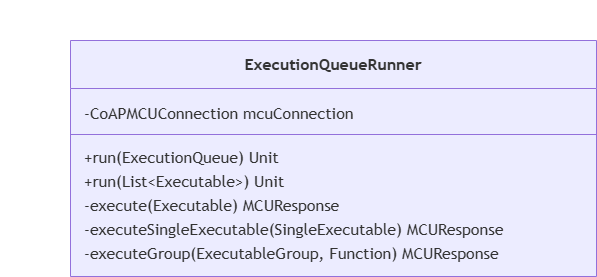

The diagram above was exported from draw.io. Its source (the exported page's mxGraphModel, read from the mxfile embedded in the PNG):
<mxGraphModel dx="962" dy="563" grid="1" gridSize="10" guides="1" tooltips="1" connect="1" arrows="1" fold="1" page="1" pageScale="1" pageWidth="827" pageHeight="1169" math="0" shadow="0">
  <root>
    <mxCell id="0" />
    <mxCell id="1" parent="0" />
    <UserObject label="" mermaidData="{&#10;  &quot;data&quot;: &quot;classDiagram\n  class ExecutionQueueRunner {\n    -CoAPMCUConnection mcuConnection\n    +run(ExecutionQueue) Unit\n    +run(List~Executable~) Unit\n    -execute(Executable) MCUResponse\n    -executeSingleExecutable(SingleExecutable) MCUResponse\n    -executeGroup(ExecutableGroup, Function) MCUResponse\n  }\n\n  class Executable {\n    &lt;&lt;interface&gt;&gt;\n    +getId() String\n  }\n\n  class SingleExecutable {\n  }\n\n  class ExecutableGroup {\n    &lt;&lt;abstract&gt;&gt;\n    +List~List~Executable~~ group\n  }\n\n  class XORGroup {\n  }\n\n  class ORGroup {\n  }\n\n  class ANDGroup {\n  }\n\n  Executable &lt;|-- SingleExecutable\n  Executable &lt;|-- ExecutableGroup\n  ExecutableGroup &lt;|-- XORGroup\n  ExecutableGroup &lt;|-- ORGroup\n  ExecutableGroup &lt;|-- ANDGroup\n\n  ExecutionQueueRunner ..&gt; CoAPMCUConnection : uses\n  ExecutionQueueRunner ..&gt; AutomationEventBuffer : uses\n  ExecutionQueueRunner ..&gt; MCUResponse : returns&quot;,&#10;  &quot;config&quot;: null&#10;}" id="naQeAsnU6vKAThmXvmQO-1">
      <mxCell style="group;transparentBounds=1;editIcon=1;lockedGroup=0;groupPadding=10;" parent="1" connectable="0" vertex="1">
        <mxGeometry as="geometry" />
      </mxCell>
    </UserObject>
    <UserObject label="&lt;b&gt;ExecutionQueueRunner&lt;/b&gt;" mermaidId="n:ExecutionQueueRunner" mermaidBaseStyle="swimlane;html=1;fontStyle=0;fontSize=16;align=center;verticalAlign=middle;horizontal=1;childLayout=stackLayout;startSize=48;horizontalStack=0;resizeParent=1;resizeParentMax=0;resizeLast=0;collapsible=0;marginTop=12;marginBottom=12;stackSpacing=0;swimlaneFillColor=light-dark(#ECECFF,#1f2020);whiteSpace=wrap;fillColor=light-dark(#ECECFF,#1f2020);strokeColor=light-dark(#9370DB,#cccccc);fontColor=light-dark(#333333,#cccccc);fontFamily=Trebuchet MS,Verdana,Arial,sans-serif;" mermaidBaseValue="&lt;b&gt;ExecutionQueueRunner&lt;/b&gt;" id="naQeAsnU6vKAThmXvmQO-2">
      <mxCell style="swimlane;html=1;fontStyle=0;fontSize=16;align=center;verticalAlign=middle;horizontal=1;childLayout=stackLayout;startSize=48;horizontalStack=0;resizeParent=1;resizeParentMax=0;resizeLast=0;collapsible=0;marginTop=12;marginBottom=12;stackSpacing=0;swimlaneFillColor=light-dark(#ECECFF,#1f2020);whiteSpace=wrap;fillColor=light-dark(#ECECFF,#1f2020);strokeColor=light-dark(#9370DB,#cccccc);fontColor=light-dark(#333333,#cccccc);fontFamily=Trebuchet MS,Verdana,Arial,sans-serif;" parent="naQeAsnU6vKAThmXvmQO-1" vertex="1">
        <mxGeometry x="70" y="40" width="526" height="236" as="geometry" />
      </mxCell>
    </UserObject>
    <mxCell id="naQeAsnU6vKAThmXvmQO-3" value="-CoAPMCUConnection mcuConnection" style="text;fontSize=16;strokeColor=none;fillColor=none;align=left;verticalAlign=middle;spacingLeft=12;spacingRight=12;overflow=hidden;rotatable=0;points=[[0,0.5],[1,0.5]];portConstraint=eastwest;fontFamily=Trebuchet MS,Verdana,Arial,sans-serif;fontColor=light-dark(#333333,#cccccc);" parent="naQeAsnU6vKAThmXvmQO-2" vertex="1">
      <mxGeometry y="60" width="526" height="24" as="geometry" />
    </mxCell>
    <mxCell id="naQeAsnU6vKAThmXvmQO-4" style="line;strokeWidth=1;fillColor=none;spacingLeft=3;spacingRight=3;rotatable=0;points=[];strokeColor=inherit;" parent="naQeAsnU6vKAThmXvmQO-2" vertex="1">
      <mxGeometry y="84" width="526" height="20" as="geometry" />
    </mxCell>
    <mxCell id="naQeAsnU6vKAThmXvmQO-5" value="+run(ExecutionQueue) Unit" style="text;fontSize=16;strokeColor=none;fillColor=none;align=left;verticalAlign=middle;spacingLeft=12;spacingRight=12;overflow=hidden;rotatable=0;points=[[0,0.5],[1,0.5]];portConstraint=eastwest;fontFamily=Trebuchet MS,Verdana,Arial,sans-serif;fontColor=light-dark(#333333,#cccccc);" parent="naQeAsnU6vKAThmXvmQO-2" vertex="1">
      <mxGeometry y="104" width="526" height="24" as="geometry" />
    </mxCell>
    <mxCell id="naQeAsnU6vKAThmXvmQO-6" value="+run(List&lt;Executable&gt;) Unit" style="text;fontSize=16;strokeColor=none;fillColor=none;align=left;verticalAlign=middle;spacingLeft=12;spacingRight=12;overflow=hidden;rotatable=0;points=[[0,0.5],[1,0.5]];portConstraint=eastwest;fontFamily=Trebuchet MS,Verdana,Arial,sans-serif;fontColor=light-dark(#333333,#cccccc);" parent="naQeAsnU6vKAThmXvmQO-2" vertex="1">
      <mxGeometry y="128" width="526" height="24" as="geometry" />
    </mxCell>
    <mxCell id="naQeAsnU6vKAThmXvmQO-7" value="-execute(Executable) MCUResponse" style="text;fontSize=16;strokeColor=none;fillColor=none;align=left;verticalAlign=middle;spacingLeft=12;spacingRight=12;overflow=hidden;rotatable=0;points=[[0,0.5],[1,0.5]];portConstraint=eastwest;fontFamily=Trebuchet MS,Verdana,Arial,sans-serif;fontColor=light-dark(#333333,#cccccc);" parent="naQeAsnU6vKAThmXvmQO-2" vertex="1">
      <mxGeometry y="152" width="526" height="24" as="geometry" />
    </mxCell>
    <mxCell id="naQeAsnU6vKAThmXvmQO-8" value="-executeSingleExecutable(SingleExecutable) MCUResponse" style="text;fontSize=16;strokeColor=none;fillColor=none;align=left;verticalAlign=middle;spacingLeft=12;spacingRight=12;overflow=hidden;rotatable=0;points=[[0,0.5],[1,0.5]];portConstraint=eastwest;fontFamily=Trebuchet MS,Verdana,Arial,sans-serif;fontColor=light-dark(#333333,#cccccc);" parent="naQeAsnU6vKAThmXvmQO-2" vertex="1">
      <mxGeometry y="176" width="526" height="24" as="geometry" />
    </mxCell>
    <mxCell id="naQeAsnU6vKAThmXvmQO-9" value="-executeGroup(ExecutableGroup, Function) MCUResponse" style="text;fontSize=16;strokeColor=none;fillColor=none;align=left;verticalAlign=middle;spacingLeft=12;spacingRight=12;overflow=hidden;rotatable=0;points=[[0,0.5],[1,0.5]];portConstraint=eastwest;fontFamily=Trebuchet MS,Verdana,Arial,sans-serif;fontColor=light-dark(#333333,#cccccc);" parent="naQeAsnU6vKAThmXvmQO-2" vertex="1">
      <mxGeometry y="200" width="526" height="24" as="geometry" />
    </mxCell>
  </root>
</mxGraphModel>